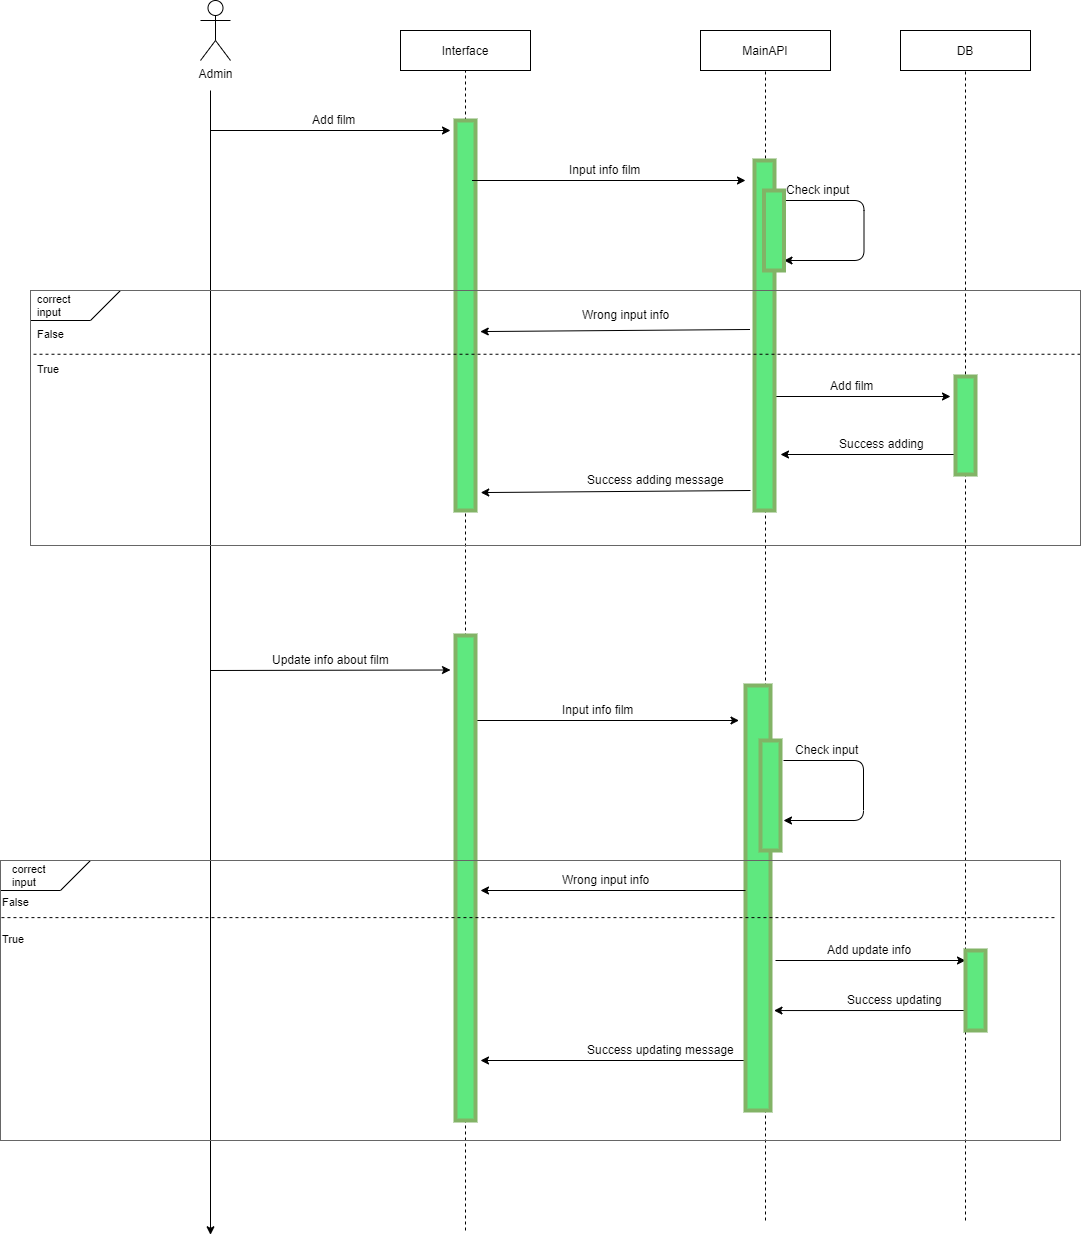

The diagram above was exported from draw.io. Its source (the exported page's mxGraphModel, read from the mxfile embedded in the PNG):
<mxGraphModel dx="2009" dy="683" grid="1" gridSize="10" guides="1" tooltips="1" connect="1" arrows="1" fold="1" page="1" pageScale="1" pageWidth="827" pageHeight="1169" math="0" shadow="0">
  <root>
    <mxCell id="0" />
    <mxCell id="1" parent="0" />
    <mxCell id="QCg70TFCsMnMBYWpCT9t-1" value="Admin" style="shape=umlActor;verticalLabelPosition=bottom;labelBackgroundColor=#ffffff;verticalAlign=top;html=1;outlineConnect=0;" parent="1" vertex="1">
      <mxGeometry x="-330" y="20" width="30" height="60" as="geometry" />
    </mxCell>
    <mxCell id="QCg70TFCsMnMBYWpCT9t-6" value="" style="endArrow=none;dashed=1;html=1;entryX=0.5;entryY=1;entryDx=0;entryDy=0;" parent="1" target="QCg70TFCsMnMBYWpCT9t-9" edge="1">
      <mxGeometry width="50" height="50" relative="1" as="geometry">
        <mxPoint x="235" y="1240" as="sourcePoint" />
        <mxPoint x="230" y="110" as="targetPoint" />
        <Array as="points">
          <mxPoint x="235" y="510" />
        </Array>
      </mxGeometry>
    </mxCell>
    <mxCell id="QCg70TFCsMnMBYWpCT9t-9" value="MainAPI" style="rounded=0;whiteSpace=wrap;html=1;" parent="1" vertex="1">
      <mxGeometry x="170" y="50" width="130" height="40" as="geometry" />
    </mxCell>
    <mxCell id="QCg70TFCsMnMBYWpCT9t-10" value="DB" style="rounded=0;whiteSpace=wrap;html=1;" parent="1" vertex="1">
      <mxGeometry x="370" y="50" width="130" height="40" as="geometry" />
    </mxCell>
    <mxCell id="mwfYRzs3W7SmMQELAvG2-1" value="" style="endArrow=classic;html=1;" parent="1" edge="1">
      <mxGeometry width="50" height="50" relative="1" as="geometry">
        <mxPoint x="-320" y="150" as="sourcePoint" />
        <mxPoint x="-80" y="150" as="targetPoint" />
      </mxGeometry>
    </mxCell>
    <mxCell id="mwfYRzs3W7SmMQELAvG2-2" value="Add film" style="text;html=1;resizable=0;points=[];autosize=1;align=left;verticalAlign=top;spacingTop=-4;" parent="1" vertex="1">
      <mxGeometry x="-220" y="130" width="60" height="20" as="geometry" />
    </mxCell>
    <mxCell id="mwfYRzs3W7SmMQELAvG2-5" value="" style="endArrow=classic;html=1;" parent="1" edge="1">
      <mxGeometry width="50" height="50" relative="1" as="geometry">
        <mxPoint x="-65" y="740" as="sourcePoint" />
        <mxPoint x="208.5" y="740" as="targetPoint" />
      </mxGeometry>
    </mxCell>
    <mxCell id="mwfYRzs3W7SmMQELAvG2-6" value="Input info film" style="text;html=1;resizable=0;points=[];autosize=1;align=left;verticalAlign=top;spacingTop=-4;" parent="1" vertex="1">
      <mxGeometry x="30" y="720" width="90" height="20" as="geometry" />
    </mxCell>
    <mxCell id="mwfYRzs3W7SmMQELAvG2-7" value="" style="endArrow=classic;html=1;" parent="1" edge="1">
      <mxGeometry width="50" height="50" relative="1" as="geometry">
        <mxPoint x="253.5" y="220" as="sourcePoint" />
        <mxPoint x="253.5" y="280" as="targetPoint" />
        <Array as="points">
          <mxPoint x="333.5" y="220" />
          <mxPoint x="333.5" y="280" />
        </Array>
      </mxGeometry>
    </mxCell>
    <mxCell id="mwfYRzs3W7SmMQELAvG2-8" value="Check input" style="text;html=1;resizable=0;points=[];autosize=1;align=left;verticalAlign=top;spacingTop=-4;" parent="1" vertex="1">
      <mxGeometry x="253.5" y="200" width="80" height="20" as="geometry" />
    </mxCell>
    <mxCell id="mwfYRzs3W7SmMQELAvG2-10" value="Wrong input info" style="text;html=1;resizable=0;points=[];autosize=1;align=left;verticalAlign=top;spacingTop=-4;" parent="1" vertex="1">
      <mxGeometry x="50" y="325" width="100" height="20" as="geometry" />
    </mxCell>
    <mxCell id="mwfYRzs3W7SmMQELAvG2-11" value="" style="endArrow=classic;html=1;" parent="1" edge="1">
      <mxGeometry width="50" height="50" relative="1" as="geometry">
        <mxPoint x="238" y="416" as="sourcePoint" />
        <mxPoint x="420" y="416" as="targetPoint" />
      </mxGeometry>
    </mxCell>
    <mxCell id="mwfYRzs3W7SmMQELAvG2-12" value="Add film" style="text;html=1;resizable=0;points=[];autosize=1;align=left;verticalAlign=top;spacingTop=-4;" parent="1" vertex="1">
      <mxGeometry x="298" y="396" width="60" height="20" as="geometry" />
    </mxCell>
    <mxCell id="mwfYRzs3W7SmMQELAvG2-13" value="" style="endArrow=classic;html=1;" parent="1" edge="1">
      <mxGeometry width="50" height="50" relative="1" as="geometry">
        <mxPoint x="426.5" y="474" as="sourcePoint" />
        <mxPoint x="250" y="474" as="targetPoint" />
      </mxGeometry>
    </mxCell>
    <mxCell id="mwfYRzs3W7SmMQELAvG2-14" value="Success adding" style="text;html=1;resizable=0;points=[];autosize=1;align=left;verticalAlign=top;spacingTop=-4;" parent="1" vertex="1">
      <mxGeometry x="306.5" y="454" width="100" height="20" as="geometry" />
    </mxCell>
    <mxCell id="mwfYRzs3W7SmMQELAvG2-16" value="Success adding message" style="text;html=1;resizable=0;points=[];autosize=1;align=left;verticalAlign=top;spacingTop=-4;" parent="1" vertex="1">
      <mxGeometry x="54.5" y="490" width="150" height="20" as="geometry" />
    </mxCell>
    <mxCell id="4nXeFWivTxhUltjIjGSv-10" value="Update info about film&lt;br&gt;" style="text;html=1;resizable=0;points=[];autosize=1;align=left;verticalAlign=top;spacingTop=-4;" parent="1" vertex="1">
      <mxGeometry x="-260" y="670" width="130" height="20" as="geometry" />
    </mxCell>
    <mxCell id="4nXeFWivTxhUltjIjGSv-13" value="" style="endArrow=classic;html=1;" parent="1" edge="1">
      <mxGeometry width="50" height="50" relative="1" as="geometry">
        <mxPoint x="253" y="779.9999999999999" as="sourcePoint" />
        <mxPoint x="253" y="839.9999999999999" as="targetPoint" />
        <Array as="points">
          <mxPoint x="333" y="780" />
          <mxPoint x="333" y="840" />
        </Array>
      </mxGeometry>
    </mxCell>
    <mxCell id="4nXeFWivTxhUltjIjGSv-14" value="Check input" style="text;html=1;resizable=0;points=[];autosize=1;align=left;verticalAlign=top;spacingTop=-4;" parent="1" vertex="1">
      <mxGeometry x="263" y="760" width="80" height="20" as="geometry" />
    </mxCell>
    <mxCell id="4nXeFWivTxhUltjIjGSv-17" value="Wrong input info" style="text;html=1;resizable=0;points=[];autosize=1;align=left;verticalAlign=top;spacingTop=-4;" parent="1" vertex="1">
      <mxGeometry x="30" y="890" width="100" height="20" as="geometry" />
    </mxCell>
    <mxCell id="4nXeFWivTxhUltjIjGSv-21" value="" style="endArrow=classic;html=1;" parent="1" edge="1">
      <mxGeometry width="50" height="50" relative="1" as="geometry">
        <mxPoint x="245" y="980" as="sourcePoint" />
        <mxPoint x="435" y="980" as="targetPoint" />
      </mxGeometry>
    </mxCell>
    <mxCell id="4nXeFWivTxhUltjIjGSv-22" value="Add update info" style="text;html=1;resizable=0;points=[];autosize=1;align=left;verticalAlign=top;spacingTop=-4;" parent="1" vertex="1">
      <mxGeometry x="295" y="960" width="100" height="20" as="geometry" />
    </mxCell>
    <mxCell id="4nXeFWivTxhUltjIjGSv-23" value="" style="endArrow=classic;html=1;entryX=1;entryY=0.843;entryDx=0;entryDy=0;entryPerimeter=0;" parent="1" edge="1">
      <mxGeometry width="50" height="50" relative="1" as="geometry">
        <mxPoint x="435" y="1030" as="sourcePoint" />
        <mxPoint x="243.49999999999955" y="1030.05" as="targetPoint" />
      </mxGeometry>
    </mxCell>
    <mxCell id="4nXeFWivTxhUltjIjGSv-24" value="Success updating" style="text;html=1;resizable=0;points=[];autosize=1;align=left;verticalAlign=top;spacingTop=-4;" parent="1" vertex="1">
      <mxGeometry x="315" y="1010" width="110" height="20" as="geometry" />
    </mxCell>
    <mxCell id="4nXeFWivTxhUltjIjGSv-25" value="" style="endArrow=classic;html=1;" parent="1" edge="1">
      <mxGeometry width="50" height="50" relative="1" as="geometry">
        <mxPoint x="215" y="1080" as="sourcePoint" />
        <mxPoint x="-50" y="1080" as="targetPoint" />
      </mxGeometry>
    </mxCell>
    <mxCell id="4nXeFWivTxhUltjIjGSv-26" value="Success updating message" style="text;html=1;resizable=0;points=[];autosize=1;align=left;verticalAlign=top;spacingTop=-4;" parent="1" vertex="1">
      <mxGeometry x="54.5" y="1060" width="160" height="20" as="geometry" />
    </mxCell>
    <mxCell id="W6yeWHqXiDRAUmHWmpxU-7" value="" style="rounded=0;whiteSpace=wrap;html=1;fillColor=#5FE87F;strokeColor=#82b366;strokeWidth=4;" parent="1" vertex="1">
      <mxGeometry x="224" y="180" width="20" height="350" as="geometry" />
    </mxCell>
    <mxCell id="W6yeWHqXiDRAUmHWmpxU-11" value="" style="rounded=0;whiteSpace=wrap;html=1;fillColor=#5FE87F;strokeColor=#82b366;strokeWidth=4;" parent="1" vertex="1">
      <mxGeometry x="233.5" y="210" width="20" height="80" as="geometry" />
    </mxCell>
    <mxCell id="W6yeWHqXiDRAUmHWmpxU-23" value="" style="shape=card;whiteSpace=wrap;html=1;strokeColor=#000000;strokeWidth=1;fillColor=none;direction=north;size=34;rotation=-90;" parent="1" vertex="1">
      <mxGeometry x="-470" y="280" width="30" height="90" as="geometry" />
    </mxCell>
    <mxCell id="W6yeWHqXiDRAUmHWmpxU-25" value="correct &lt;br style=&quot;font-size: 11px;&quot;&gt;input" style="text;html=1;resizable=0;points=[];autosize=1;align=left;verticalAlign=top;spacingTop=-4;fontSize=11;" parent="1" vertex="1">
      <mxGeometry x="-495" y="310" width="50" height="30" as="geometry" />
    </mxCell>
    <mxCell id="W6yeWHqXiDRAUmHWmpxU-26" value="False" style="text;html=1;resizable=0;points=[];autosize=1;align=left;verticalAlign=top;spacingTop=-4;fontSize=11;" parent="1" vertex="1">
      <mxGeometry x="-495" y="345" width="40" height="10" as="geometry" />
    </mxCell>
    <mxCell id="W6yeWHqXiDRAUmHWmpxU-27" value="True" style="text;html=1;resizable=0;points=[];autosize=1;align=left;verticalAlign=top;spacingTop=-4;fontSize=11;" parent="1" vertex="1">
      <mxGeometry x="-495" y="380" width="40" height="10" as="geometry" />
    </mxCell>
    <mxCell id="W6yeWHqXiDRAUmHWmpxU-29" value="" style="shape=card;whiteSpace=wrap;html=1;strokeColor=#000000;strokeWidth=1;fillColor=none;direction=north;size=34;rotation=-90;" parent="1" vertex="1">
      <mxGeometry x="-500" y="850" width="30" height="90" as="geometry" />
    </mxCell>
    <mxCell id="W6yeWHqXiDRAUmHWmpxU-30" value="correct &lt;br style=&quot;font-size: 11px;&quot;&gt;input" style="text;html=1;resizable=0;points=[];autosize=1;align=left;verticalAlign=top;spacingTop=-4;fontSize=11;" parent="1" vertex="1">
      <mxGeometry x="-520" y="880" width="50" height="30" as="geometry" />
    </mxCell>
    <mxCell id="W6yeWHqXiDRAUmHWmpxU-31" value="False" style="text;html=1;resizable=0;points=[];autosize=1;align=left;verticalAlign=top;spacingTop=-4;fontSize=11;" parent="1" vertex="1">
      <mxGeometry x="-530" y="912.5" width="40" height="10" as="geometry" />
    </mxCell>
    <mxCell id="W6yeWHqXiDRAUmHWmpxU-33" value="True" style="text;html=1;resizable=0;points=[];autosize=1;align=left;verticalAlign=top;spacingTop=-4;fontSize=11;" parent="1" vertex="1">
      <mxGeometry x="-530" y="950" width="40" height="10" as="geometry" />
    </mxCell>
    <mxCell id="SMe5wc0qvn2uL-g_1f5y-2" value="Interface" style="rounded=0;whiteSpace=wrap;html=1;" parent="1" vertex="1">
      <mxGeometry x="-130" y="50" width="130" height="40" as="geometry" />
    </mxCell>
    <mxCell id="SMe5wc0qvn2uL-g_1f5y-3" value="" style="endArrow=none;dashed=1;html=1;entryX=0.5;entryY=1;entryDx=0;entryDy=0;" parent="1" target="SMe5wc0qvn2uL-g_1f5y-2" edge="1">
      <mxGeometry width="50" height="50" relative="1" as="geometry">
        <mxPoint x="-65" y="1250" as="sourcePoint" />
        <mxPoint x="-280" y="1150" as="targetPoint" />
      </mxGeometry>
    </mxCell>
    <mxCell id="SMe5wc0qvn2uL-g_1f5y-5" value="" style="rounded=0;whiteSpace=wrap;html=1;fillColor=#5FE87F;strokeColor=#82b366;strokeWidth=4;" parent="1" vertex="1">
      <mxGeometry x="-75" y="140" width="20" height="390" as="geometry" />
    </mxCell>
    <mxCell id="SMe5wc0qvn2uL-g_1f5y-7" value="" style="endArrow=classic;html=1;entryX=1.262;entryY=0.954;entryDx=0;entryDy=0;entryPerimeter=0;" parent="1" target="SMe5wc0qvn2uL-g_1f5y-5" edge="1">
      <mxGeometry width="50" height="50" relative="1" as="geometry">
        <mxPoint x="220" y="510" as="sourcePoint" />
        <mxPoint x="-30" y="540" as="targetPoint" />
      </mxGeometry>
    </mxCell>
    <mxCell id="SMe5wc0qvn2uL-g_1f5y-8" value="" style="endArrow=none;dashed=1;html=1;entryX=0.5;entryY=1;entryDx=0;entryDy=0;" parent="1" target="QCg70TFCsMnMBYWpCT9t-10" edge="1">
      <mxGeometry width="50" height="50" relative="1" as="geometry">
        <mxPoint x="435" y="1240" as="sourcePoint" />
        <mxPoint x="-310" y="1150" as="targetPoint" />
      </mxGeometry>
    </mxCell>
    <mxCell id="SMe5wc0qvn2uL-g_1f5y-11" value="" style="rounded=0;whiteSpace=wrap;html=1;fillColor=#5FE87F;strokeColor=#82b366;strokeWidth=4;" parent="1" vertex="1">
      <mxGeometry x="425" y="396" width="20" height="98" as="geometry" />
    </mxCell>
    <mxCell id="SMe5wc0qvn2uL-g_1f5y-19" value="" style="endArrow=classic;html=1;entryX=1.262;entryY=0.954;entryDx=0;entryDy=0;entryPerimeter=0;" parent="1" edge="1">
      <mxGeometry width="50" height="50" relative="1" as="geometry">
        <mxPoint x="219.49999999999955" y="349" as="sourcePoint" />
        <mxPoint x="-50.26000000000022" y="351.0600000000002" as="targetPoint" />
      </mxGeometry>
    </mxCell>
    <mxCell id="SMe5wc0qvn2uL-g_1f5y-21" value="" style="endArrow=none;dashed=1;html=1;exitX=1;exitY=0.25;exitDx=0;exitDy=0;entryX=0;entryY=0.25;entryDx=0;entryDy=0;" parent="1" edge="1">
      <mxGeometry width="50" height="50" relative="1" as="geometry">
        <mxPoint x="550" y="373.75" as="sourcePoint" />
        <mxPoint x="-500" y="373.75" as="targetPoint" />
      </mxGeometry>
    </mxCell>
    <mxCell id="SMe5wc0qvn2uL-g_1f5y-22" value="" style="rounded=0;whiteSpace=wrap;html=1;fillColor=#5FE87F;strokeColor=#82b366;strokeWidth=4;" parent="1" vertex="1">
      <mxGeometry x="-75" y="655" width="20" height="485" as="geometry" />
    </mxCell>
    <mxCell id="SMe5wc0qvn2uL-g_1f5y-23" value="" style="endArrow=classic;html=1;" parent="1" edge="1">
      <mxGeometry width="50" height="50" relative="1" as="geometry">
        <mxPoint x="-320" y="690" as="sourcePoint" />
        <mxPoint x="-80" y="689.5" as="targetPoint" />
      </mxGeometry>
    </mxCell>
    <mxCell id="SMe5wc0qvn2uL-g_1f5y-32" value="" style="rounded=0;whiteSpace=wrap;html=1;fillColor=#5FE87F;strokeColor=#82b366;strokeWidth=4;" parent="1" vertex="1">
      <mxGeometry x="215" y="705" width="25" height="425" as="geometry" />
    </mxCell>
    <mxCell id="SMe5wc0qvn2uL-g_1f5y-36" value="" style="rounded=0;whiteSpace=wrap;html=1;fillColor=#5FE87F;strokeColor=#82b366;strokeWidth=4;" parent="1" vertex="1">
      <mxGeometry x="230" y="760" width="20" height="110" as="geometry" />
    </mxCell>
    <mxCell id="SMe5wc0qvn2uL-g_1f5y-37" value="" style="endArrow=classic;html=1;" parent="1" edge="1">
      <mxGeometry width="50" height="50" relative="1" as="geometry">
        <mxPoint x="214.99999999999955" y="910" as="sourcePoint" />
        <mxPoint x="-50" y="910" as="targetPoint" />
      </mxGeometry>
    </mxCell>
    <mxCell id="SMe5wc0qvn2uL-g_1f5y-42" value="" style="rounded=0;whiteSpace=wrap;html=1;fillColor=#5FE87F;strokeColor=#82b366;strokeWidth=4;" parent="1" vertex="1">
      <mxGeometry x="435" y="970" width="20" height="80" as="geometry" />
    </mxCell>
    <mxCell id="SMe5wc0qvn2uL-g_1f5y-45" value="" style="endArrow=none;dashed=1;html=1;exitX=0.999;exitY=0.204;exitDx=0;exitDy=0;exitPerimeter=0;entryX=-0.005;entryY=0.204;entryDx=0;entryDy=0;entryPerimeter=0;" parent="1" edge="1">
      <mxGeometry width="50" height="50" relative="1" as="geometry">
        <mxPoint x="523.9499999999998" y="937.1199999999999" as="sourcePoint" />
        <mxPoint x="-530.25" y="937.1199999999999" as="targetPoint" />
      </mxGeometry>
    </mxCell>
    <mxCell id="SMe5wc0qvn2uL-g_1f5y-48" value="" style="endArrow=classic;html=1;" parent="1" edge="1">
      <mxGeometry width="50" height="50" relative="1" as="geometry">
        <mxPoint x="-58.5" y="200" as="sourcePoint" />
        <mxPoint x="215" y="200" as="targetPoint" />
      </mxGeometry>
    </mxCell>
    <mxCell id="SMe5wc0qvn2uL-g_1f5y-49" value="Input info film" style="text;html=1;resizable=0;points=[];autosize=1;align=left;verticalAlign=top;spacingTop=-4;" parent="1" vertex="1">
      <mxGeometry x="36.5" y="180" width="90" height="20" as="geometry" />
    </mxCell>
    <mxCell id="0eM_dQ_GQDZcvifCFOfv-1" value="" style="endArrow=classic;html=1;" edge="1" parent="1">
      <mxGeometry width="50" height="50" relative="1" as="geometry">
        <mxPoint x="-320" y="110" as="sourcePoint" />
        <mxPoint x="-320" y="1254.2857142857142" as="targetPoint" />
      </mxGeometry>
    </mxCell>
    <mxCell id="0eM_dQ_GQDZcvifCFOfv-7" value="" style="rounded=0;whiteSpace=wrap;html=1;fillColor=none;strokeColor=#666666;fontColor=#333333;" vertex="1" parent="1">
      <mxGeometry x="-500" y="310" width="1050" height="255" as="geometry" />
    </mxCell>
    <mxCell id="0eM_dQ_GQDZcvifCFOfv-9" value="" style="rounded=0;whiteSpace=wrap;html=1;fillColor=none;strokeColor=#666666;fontColor=#333333;" vertex="1" parent="1">
      <mxGeometry x="-530" y="880" width="1060" height="280" as="geometry" />
    </mxCell>
  </root>
</mxGraphModel>